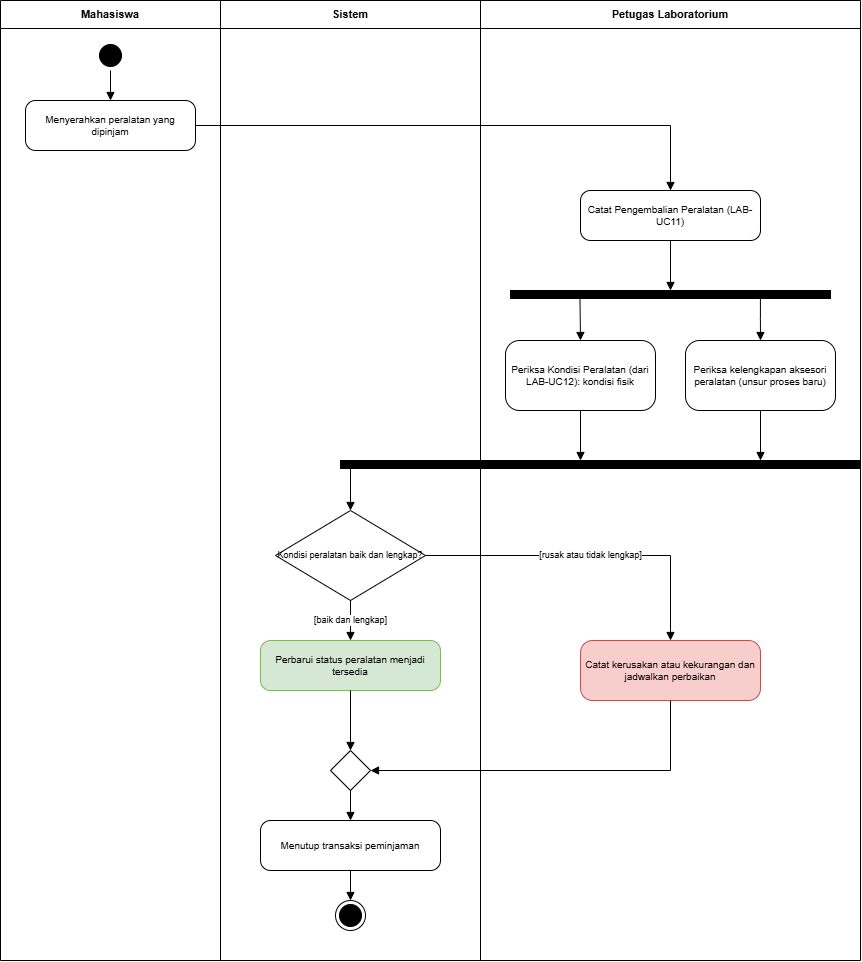

The diagram above was exported from draw.io. Its source (the exported page's mxGraphModel, read from the mxfile embedded in the PNG):
<mxGraphModel dx="1058" dy="1005" grid="1" gridSize="10" guides="1" tooltips="1" connect="1" arrows="1" fold="1" page="1" pageScale="1" pageWidth="960" pageHeight="1060" math="0" shadow="0">
  <root>
    <mxCell id="0" />
    <mxCell id="1" parent="0" />
    <mxCell id="lane0" parent="1" style="swimlane;html=1;startSize=28;fontStyle=1;fontSize=11;fillColor=none;container=1;collapsible=0;whiteSpace=wrap;" value="Mahasiswa" vertex="1">
      <mxGeometry height="960" width="220" as="geometry" />
    </mxCell>
    <mxCell id="init" parent="lane0" style="ellipse;html=1;shape=startState;fillColor=#000000;strokeColor=#000000;" value="" vertex="1">
      <mxGeometry height="30" width="30" x="95" y="40" as="geometry" />
    </mxCell>
    <mxCell id="A1" parent="lane0" style="rounded=1;whiteSpace=wrap;html=1;fontSize=10;arcSize=20;fillColor=#ffffff;strokeColor=#000000;" value="Menyerahkan peralatan yang dipinjam" vertex="1">
      <mxGeometry height="50" width="170" x="25" y="100" as="geometry" />
    </mxCell>
    <mxCell id="lane1" parent="1" style="swimlane;html=1;startSize=28;fontStyle=1;fontSize=11;fillColor=none;container=1;collapsible=0;whiteSpace=wrap;" value="Sistem" vertex="1">
      <mxGeometry height="960" width="260" x="220" as="geometry" />
    </mxCell>
    <mxCell id="D1" parent="lane1" style="rhombus;whiteSpace=wrap;html=1;fontSize=9;fillColor=#ffffff;strokeColor=#000000;" value="Kondisi peralatan baik dan lengkap?" vertex="1">
      <mxGeometry height="90" width="150" x="55" y="510" as="geometry" />
    </mxCell>
    <mxCell id="A3" parent="lane1" style="rounded=1;whiteSpace=wrap;html=1;fontSize=10;arcSize=20;fillColor=#d5e8d4;strokeColor=#82b366;" value="Perbarui status peralatan menjadi tersedia" vertex="1">
      <mxGeometry height="50" width="180" x="40" y="640" as="geometry" />
    </mxCell>
    <mxCell id="M1" parent="lane1" style="rhombus;html=1;fillColor=#ffffff;strokeColor=#000000;" value="" vertex="1">
      <mxGeometry height="40" width="40" x="110" y="750" as="geometry" />
    </mxCell>
    <mxCell id="A5" parent="lane1" style="rounded=1;whiteSpace=wrap;html=1;fontSize=10;arcSize=20;fillColor=#ffffff;strokeColor=#000000;" value="Menutup transaksi peminjaman" vertex="1">
      <mxGeometry height="50" width="180" x="40" y="820" as="geometry" />
    </mxCell>
    <mxCell id="Fin" parent="lane1" style="ellipse;html=1;shape=endState;fillColor=#000000;strokeColor=#000000;" value="" vertex="1">
      <mxGeometry height="30" width="30" x="115" y="900" as="geometry" />
    </mxCell>
    <mxCell id="lane2" parent="1" style="swimlane;html=1;startSize=28;fontStyle=1;fontSize=11;fillColor=none;container=1;collapsible=0;whiteSpace=wrap;" value="Petugas Laboratorium" vertex="1">
      <mxGeometry height="960" width="380" x="480" as="geometry" />
    </mxCell>
    <mxCell id="A2" parent="lane2" style="rounded=1;whiteSpace=wrap;html=1;fontSize=10;arcSize=20;fillColor=#ffffff;strokeColor=#000000;" value="Catat Pengembalian Peralatan (LAB-UC11)" vertex="1">
      <mxGeometry height="50" width="180" x="100" y="190" as="geometry" />
    </mxCell>
    <mxCell id="Fork" parent="lane2" style="html=1;fillColor=#000000;strokeColor=#000000;" value="" vertex="1">
      <mxGeometry height="8" width="320" x="30" y="290" as="geometry" />
    </mxCell>
    <mxCell id="B1" parent="lane2" style="rounded=1;whiteSpace=wrap;html=1;fontSize=10;arcSize=20;fillColor=#ffffff;strokeColor=#000000;" value="Periksa Kondisi Peralatan (dari LAB-UC12): kondisi fisik" vertex="1">
      <mxGeometry height="70" width="150" x="25" y="340" as="geometry" />
    </mxCell>
    <mxCell id="B2" parent="lane2" style="rounded=1;whiteSpace=wrap;html=1;fontSize=10;arcSize=20;fillColor=#ffffff;strokeColor=#000000;" value="Periksa kelengkapan aksesori peralatan (unsur proses baru)" vertex="1">
      <mxGeometry height="70" width="150" x="205" y="340" as="geometry" />
    </mxCell>
    <mxCell id="A4" parent="lane2" style="rounded=1;whiteSpace=wrap;html=1;fontSize=10;arcSize=20;fillColor=#f8cecc;strokeColor=#b85450;" value="Catat kerusakan atau kekurangan dan jadwalkan perbaikan" vertex="1">
      <mxGeometry height="60" width="180" x="100" y="640" as="geometry" />
    </mxCell>
    <mxCell id="Join" parent="1" style="html=1;fillColor=#000000;strokeColor=#000000;" value="" vertex="1">
      <mxGeometry height="8" width="520" x="340" y="460" as="geometry" />
    </mxCell>
    <mxCell id="e1" edge="1" parent="1" source="init" style="edgeStyle=orthogonalEdgeStyle;rounded=0;orthogonalLoop=1;html=1;endArrow=block;endFill=1;fontSize=9;labelBackgroundColor=#ffffff;exitX=0.5;exitY=1;exitDx=0;exitDy=0;entryX=0.5;entryY=0;entryDx=0;entryDy=0;" target="A1" value="">
      <mxGeometry relative="1" as="geometry" />
    </mxCell>
    <mxCell id="e2" edge="1" parent="1" source="A1" style="edgeStyle=orthogonalEdgeStyle;rounded=0;orthogonalLoop=1;html=1;endArrow=block;endFill=1;fontSize=9;labelBackgroundColor=#ffffff;exitX=1;exitY=0.5;exitDx=0;exitDy=0;entryX=0.5;entryY=0;entryDx=0;entryDy=0;" target="A2" value="">
      <mxGeometry relative="1" as="geometry" />
    </mxCell>
    <mxCell id="e3" edge="1" parent="1" source="A2" style="edgeStyle=orthogonalEdgeStyle;rounded=0;orthogonalLoop=1;html=1;endArrow=block;endFill=1;fontSize=9;labelBackgroundColor=#ffffff;exitX=0.5;exitY=1;exitDx=0;exitDy=0;entryX=0.5;entryY=0;entryDx=0;entryDy=0;" target="Fork" value="">
      <mxGeometry relative="1" as="geometry" />
    </mxCell>
    <mxCell id="e4" edge="1" parent="1" source="Fork" style="rounded=0;orthogonalLoop=1;html=1;endArrow=block;endFill=1;fontSize=9;labelBackgroundColor=#ffffff;exitX=0.217;exitY=0.83;exitDx=0;exitDy=0;entryX=0.5;entryY=0;entryDx=0;entryDy=0;exitPerimeter=0;" target="B1" value="">
      <mxGeometry relative="1" as="geometry" />
    </mxCell>
    <mxCell id="e5" edge="1" parent="1" source="Fork" style="edgeStyle=orthogonalEdgeStyle;rounded=0;orthogonalLoop=1;html=1;endArrow=block;endFill=1;fontSize=9;labelBackgroundColor=#ffffff;exitX=0.781;exitY=0.98;exitDx=0;exitDy=0;entryX=0.5;entryY=0;entryDx=0;entryDy=0;exitPerimeter=0;" target="B2" value="">
      <mxGeometry relative="1" as="geometry" />
    </mxCell>
    <mxCell id="e6" edge="1" parent="1" source="B1" style="edgeStyle=orthogonalEdgeStyle;rounded=0;orthogonalLoop=1;html=1;endArrow=block;endFill=1;fontSize=9;labelBackgroundColor=#ffffff;exitX=0.5;exitY=1;exitDx=0;exitDy=0;entryX=0.46153846153846156;entryY=0;entryDx=0;entryDy=0;" target="Join" value="">
      <mxGeometry relative="1" as="geometry" />
    </mxCell>
    <mxCell id="e7" edge="1" parent="1" source="B2" style="edgeStyle=orthogonalEdgeStyle;rounded=0;orthogonalLoop=1;html=1;endArrow=block;endFill=1;fontSize=9;labelBackgroundColor=#ffffff;exitX=0.5;exitY=1;exitDx=0;exitDy=0;entryX=0.8076923076923077;entryY=0;entryDx=0;entryDy=0;" target="Join" value="">
      <mxGeometry relative="1" as="geometry" />
    </mxCell>
    <mxCell id="e8" edge="1" parent="1" source="Join" style="edgeStyle=orthogonalEdgeStyle;rounded=0;orthogonalLoop=1;html=1;endArrow=block;endFill=1;fontSize=9;labelBackgroundColor=#ffffff;exitX=0.019230769230769232;exitY=1;exitDx=0;exitDy=0;entryX=0.5;entryY=0;entryDx=0;entryDy=0;" target="D1" value="">
      <mxGeometry relative="1" as="geometry" />
    </mxCell>
    <mxCell id="e9" edge="1" parent="1" source="D1" style="edgeStyle=orthogonalEdgeStyle;rounded=0;orthogonalLoop=1;html=1;endArrow=block;endFill=1;fontSize=9;labelBackgroundColor=#ffffff;exitX=0.5;exitY=1;exitDx=0;exitDy=0;entryX=0.5;entryY=0;entryDx=0;entryDy=0;" target="A3" value="[baik dan lengkap]">
      <mxGeometry relative="1" as="geometry" />
    </mxCell>
    <mxCell id="e10" edge="1" parent="1" source="D1" style="edgeStyle=orthogonalEdgeStyle;rounded=0;orthogonalLoop=1;html=1;endArrow=block;endFill=1;fontSize=9;labelBackgroundColor=#ffffff;exitX=1;exitY=0.5;exitDx=0;exitDy=0;entryX=0.5;entryY=0;entryDx=0;entryDy=0;" target="A4" value="[rusak atau tidak lengkap]">
      <mxGeometry relative="1" as="geometry" />
    </mxCell>
    <mxCell id="e11" edge="1" parent="1" source="A3" style="edgeStyle=orthogonalEdgeStyle;rounded=0;orthogonalLoop=1;html=1;endArrow=block;endFill=1;fontSize=9;labelBackgroundColor=#ffffff;exitX=0.5;exitY=1;exitDx=0;exitDy=0;entryX=0.5;entryY=0;entryDx=0;entryDy=0;" target="M1" value="">
      <mxGeometry relative="1" as="geometry" />
    </mxCell>
    <mxCell id="e12" edge="1" parent="1" source="A4" style="edgeStyle=orthogonalEdgeStyle;rounded=0;orthogonalLoop=1;html=1;endArrow=block;endFill=1;fontSize=9;labelBackgroundColor=#ffffff;exitX=0.5;exitY=1;exitDx=0;exitDy=0;entryX=1;entryY=0.5;entryDx=0;entryDy=0;" target="M1" value="">
      <mxGeometry relative="1" as="geometry" />
    </mxCell>
    <mxCell id="e13" edge="1" parent="1" source="M1" style="edgeStyle=orthogonalEdgeStyle;rounded=0;orthogonalLoop=1;html=1;endArrow=block;endFill=1;fontSize=9;labelBackgroundColor=#ffffff;exitX=0.5;exitY=1;exitDx=0;exitDy=0;entryX=0.5;entryY=0;entryDx=0;entryDy=0;" target="A5" value="">
      <mxGeometry relative="1" as="geometry" />
    </mxCell>
    <mxCell id="e14" edge="1" parent="1" source="A5" style="edgeStyle=orthogonalEdgeStyle;rounded=0;orthogonalLoop=1;html=1;endArrow=block;endFill=1;fontSize=9;labelBackgroundColor=#ffffff;exitX=0.5;exitY=1;exitDx=0;exitDy=0;entryX=0.5;entryY=0;entryDx=0;entryDy=0;" target="Fin" value="">
      <mxGeometry relative="1" as="geometry" />
    </mxCell>
  </root>
</mxGraphModel>